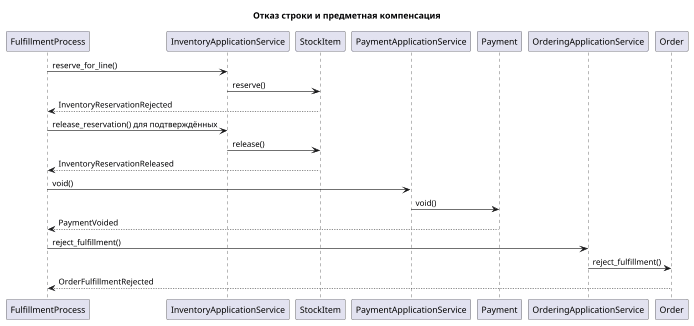

The diagram above was rendered by PlantUML. Its source (embedded in the PNG):
@startuml
!pragma layout smetana
skinparam backgroundColor white
skinparam shadowing false
title Отказ строки и предметная компенсация
scale 0.62
participant "FulfillmentProcess" as F
participant "InventoryApplicationService" as IA
participant StockItem
participant "PaymentApplicationService" as PA
participant Payment
participant "OrderingApplicationService" as OA
participant Order
F -> IA : reserve_for_line()
IA -> StockItem : reserve()
StockItem --> F : InventoryReservationRejected
F -> IA : release_reservation() для подтверждённых
IA -> StockItem : release()
StockItem --> F : InventoryReservationReleased
F -> PA : void()
PA -> Payment : void()
Payment --> F : PaymentVoided
F -> OA : reject_fulfillment()
OA -> Order : reject_fulfillment()
Order --> F : OrderFulfillmentRejected
@enduml